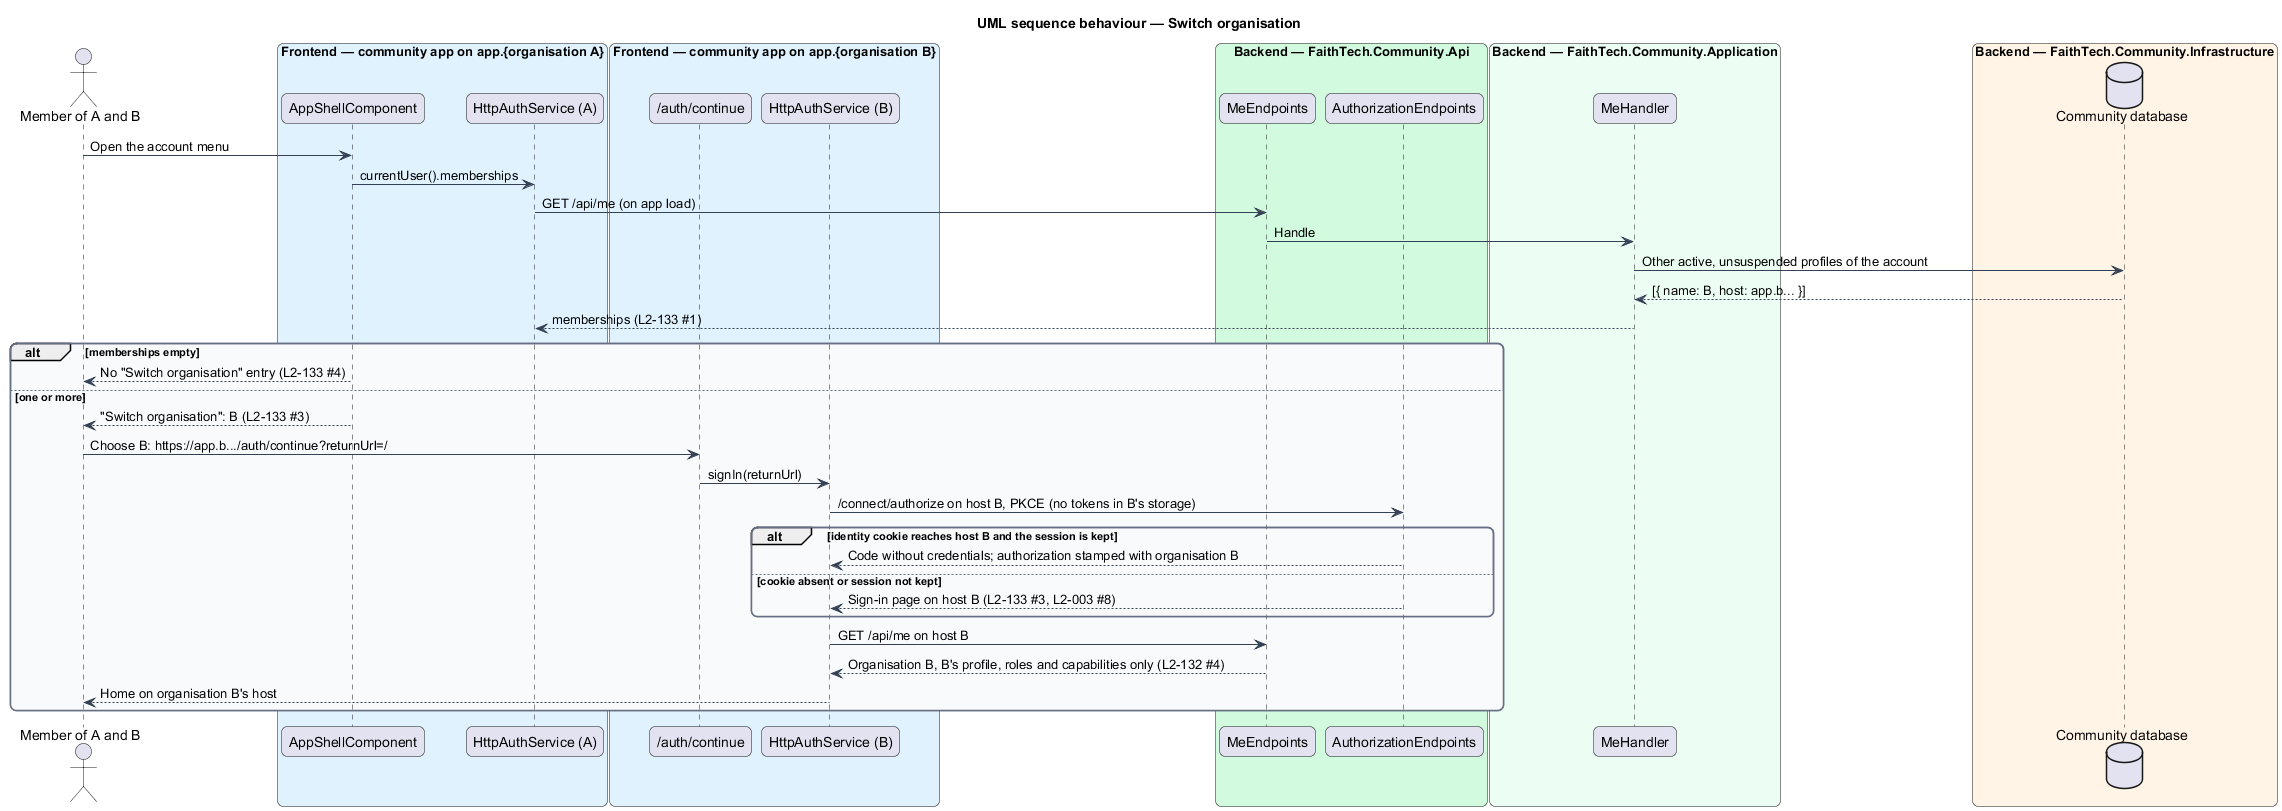

The diagram above was rendered by PlantUML. Its source (embedded in the PNG):
@startuml
title UML sequence behaviour — Switch organisation
skinparam backgroundColor #FFFFFF
skinparam shadowing false
skinparam roundcorner 12
skinparam defaultFontName Arial
skinparam ArrowColor #344054
skinparam rectangle {
  BorderColor #344054
  FontColor #101828
}
skinparam package {
  BorderColor #667085
  FontColor #101828
  BackgroundColor #F9FAFB
}
actor "Member of A and B" as actor
box "Frontend — community app on app.{organisation A}" #E0F2FE
  participant "AppShellComponent" as shellA
  participant "HttpAuthService (A)" as authA
end box
box "Frontend — community app on app.{organisation B}" #E0F2FE
  participant "/auth/continue" as cont
  participant "HttpAuthService (B)" as authB
end box
box "Backend — FaithTech.Community.Api" #D1FADF
  participant "MeEndpoints" as meep
  participant "AuthorizationEndpoints" as authz
end box
box "Backend — FaithTech.Community.Application" #ECFDF3
  participant "MeHandler" as me
end box
box "Backend — FaithTech.Community.Infrastructure" #FFF4E5
  database "Community database" as db
end box
actor -> shellA : Open the account menu
shellA -> authA : currentUser().memberships
authA -> meep : GET /api/me (on app load)
meep -> me : Handle
me -> db : Other active, unsuspended profiles of the account
db --> me : [{ name: B, host: app.b... }]
me --> authA : memberships (L2-133 #1)
alt memberships empty
  shellA --> actor : No "Switch organisation" entry (L2-133 #4)
else one or more
  shellA --> actor : "Switch organisation": B (L2-133 #3)
  actor -> cont : Choose B: https://app.b.../auth/continue?returnUrl=/
  cont -> authB : signIn(returnUrl)
  authB -> authz : /connect/authorize on host B, PKCE (no tokens in B's storage)
  alt identity cookie reaches host B and the session is kept
    authz --> authB : Code without credentials; authorization stamped with organisation B
  else cookie absent or session not kept
    authz --> authB : Sign-in page on host B (L2-133 #3, L2-003 #8)
  end
  authB -> meep : GET /api/me on host B
  meep --> authB : Organisation B, B's profile, roles and capabilities only (L2-132 #4)
  authB --> actor : Home on organisation B's host
end
@enduml